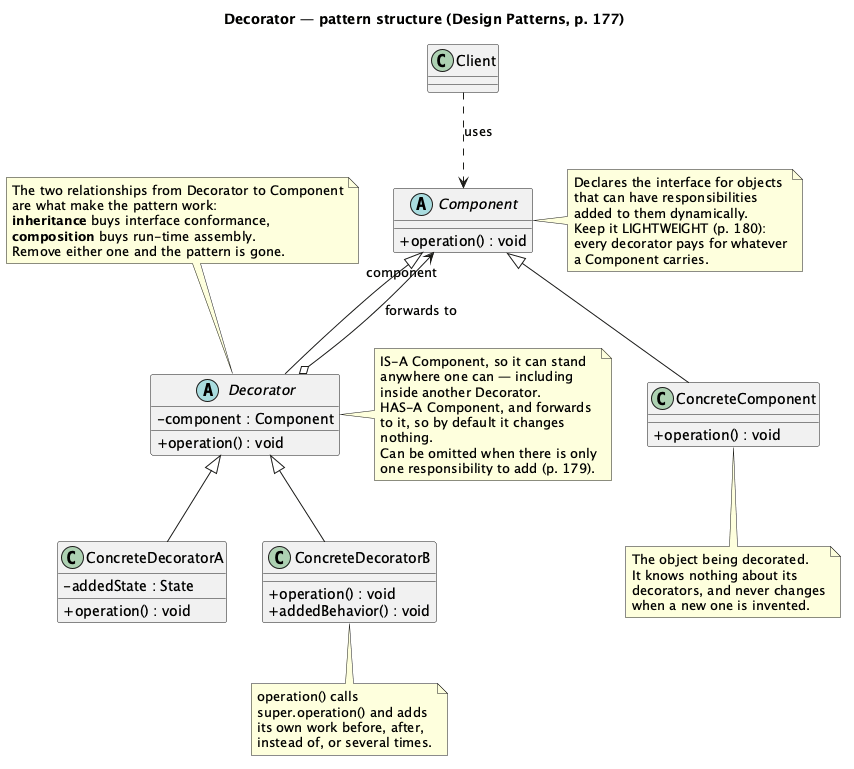

The diagram above was rendered by PlantUML. Its source (embedded in the PNG):
@startuml Decorator-Structure
skinparam classAttributeIconSize 0
title Decorator — pattern structure (Design Patterns, p. 177)

class Client

abstract class Component {
  + operation() : void
}
note right of Component
  Declares the interface for objects
  that can have responsibilities
  added to them dynamically.
  Keep it LIGHTWEIGHT (p. 180):
  every decorator pays for whatever
  a Component carries.
end note

class ConcreteComponent {
  + operation() : void
}
note bottom of ConcreteComponent
  The object being decorated.
  It knows nothing about its
  decorators, and never changes
  when a new one is invented.
end note

abstract class Decorator {
  - component : Component
  + operation() : void
}
note right of Decorator
  IS-A Component, so it can stand
  anywhere one can — including
  inside another Decorator.
  HAS-A Component, and forwards
  to it, so by default it changes
  nothing.
  Can be omitted when there is only
  one responsibility to add (p. 179).
end note

class ConcreteDecoratorA {
  - addedState : State
  + operation() : void
}

class ConcreteDecoratorB {
  + operation() : void
  + addedBehavior() : void
}
note bottom of ConcreteDecoratorB
  operation() calls
  super.operation() and adds
  its own work before, after,
  instead of, or several times.
end note

Client ..> Component : uses
Component <|-- ConcreteComponent
Component <|-- Decorator
Decorator o--> "component" Component : forwards to
Decorator <|-- ConcreteDecoratorA
Decorator <|-- ConcreteDecoratorB

note as N1
  The two relationships from Decorator to Component
  are what make the pattern work:
  **inheritance** buys interface conformance,
  **composition** buys run-time assembly.
  Remove either one and the pattern is gone.
end note
N1 .. Decorator

@enduml